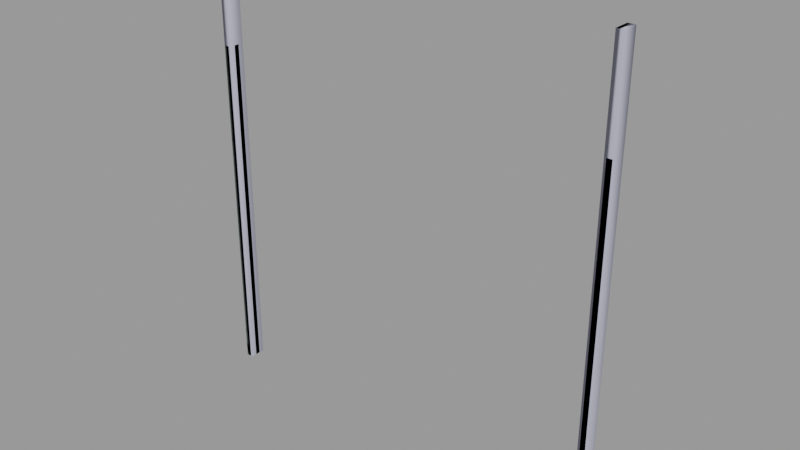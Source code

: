# Source: door_grate003_frame.blend  (saved by Blender 2.92.15; exported with 4.5.12 LTS)
import bpy
from mathutils import Matrix  # noqa: F401  (used for matrix-valued properties, if any)

bpy.ops.wm.read_factory_settings(use_empty=True)
scene = bpy.context.scene
scene.name = 'door_grate003_frame.qc'

# ---- collections
col_door_grate003_frame = bpy.data.collections.new('door_grate003_frame'); scene.collection.children.link(col_door_grate003_frame)

# ---- materials (node trees are filled in below, after node groups)
mat_door_grate001 = bpy.data.materials.new('door_grate001')
mat_door_grate001.use_transparent_shadow = False
mat_door_grate001.diffuse_color = (0.4471, 0.5305, 0.4266, 1.0)
mat_phy = bpy.data.materials.new('  phy')
mat_phy.use_transparent_shadow = False
mat_phy.diffuse_color = (0.4647, 0.4716, 0.5864, 1.0)

# ---- material node trees

# ---- meshes
me_door_grate003_frame_reference = bpy.data.meshes.new('door_grate003_frame_reference')
me_door_grate003_frame_reference.from_pydata([(92.63, -1.347, 0.02246), (92.63, -1.347, 3.718), (92.63, 0.96, 0.02246), (92.63, 0.96, 3.718), (92.63, 0.96, 160.1), (92.63, -1.347, 160.1), (93.52, -3.774, 160.1), (93.52, -3.774, 3.718), (94.76, -3.774, 160.1), (94.76, -3.774, 3.718), (96.0, -3.774, 160.1), (96.0, -3.774, 3.718), (96.0, -3.774, 0.02246), (94.76, -3.774, 0.02246), (93.52, -3.774, 0.02246), (-93.52, 3.774, 160.1), (-93.52, 3.774, 3.718), (-94.76, 3.774, 160.1), (-94.76, 3.774, 3.718), (-96.0, 3.774, 160.1), (-96.0, 3.774, 3.718), (-96.0, 3.774, 0.02246), (-94.76, 3.774, 0.02246), (-93.52, 3.774, 0.02246), (-92.63, -0.9601, 160.1), (-92.91, -1.309, 160.1), (-92.63, -0.96, 3.718), (-92.91, -1.309, 3.718), (-92.63, -0.96, 0.02246), (-92.91, -1.309, 0.02246), (93.52, 3.612, 0.02246), (93.52, 3.612, 3.718), (94.76, 3.612, 0.02246), (94.76, 3.612, 3.718), (96.0, 3.612, 0.02246), (96.0, 3.612, 3.718), (96.0, 3.612, 160.1), (94.76, 3.612, 160.1), (93.52, 3.612, 160.1), (-92.91, 1.696, 160.1), (-92.63, 1.347, 160.1), (-92.91, 1.696, 3.718), (-92.63, 1.347, 3.718), (-92.91, 1.696, 0.02246), (-92.63, 1.347, 0.02246), (-93.52, -3.612, 3.718), (-93.52, -3.612, 160.1), (-94.76, -3.612, 160.1), (-94.76, -3.612, 3.718), (-96.0, -3.612, 160.1), (-96.0, -3.612, 3.718), (-96.0, -3.612, 0.02246), (-94.76, -3.612, 0.02246), (-93.52, -3.612, 0.02246), (-93.52, -1.309, 0.02246), (-93.52, -1.309, 3.718), (-93.52, -1.309, 160.1), (93.52, 1.309, 0.02246), (92.91, 1.309, 0.02246), (93.52, 1.309, 3.718), (92.91, 1.309, 3.718), (93.52, 1.309, 160.1), (92.91, 1.309, 160.1), (-93.52, 1.696, 160.1), (-93.52, 1.696, 3.718), (-93.52, 1.696, 0.02246), (92.91, -1.696, 160.1), (92.91, -1.696, 3.718), (93.52, -1.696, 160.1), (93.52, -1.696, 3.718), (93.52, -1.696, 0.02246), (92.91, -1.696, 0.02246)], [], [(0, 1, 2), (1, 3, 2), (3, 1, 4), (1, 5, 4), (6, 7, 8), (7, 9, 8), (8, 9, 10), (9, 11, 10), (11, 9, 12), (9, 13, 12), (9, 7, 13), (7, 14, 13), (15, 16, 17), (16, 18, 17), (17, 18, 19), (18, 20, 19), (20, 18, 21), (18, 22, 21), (18, 16, 22), (16, 23, 22), (24, 25, 26), (25, 27, 26), (26, 27, 28), (27, 29, 28), (30, 31, 32), (31, 33, 32), (32, 33, 34), (33, 35, 34), (35, 33, 36), (33, 37, 36), (33, 31, 37), (31, 38, 37), (39, 40, 41), (40, 42, 41), (41, 42, 43), (42, 44, 43), (45, 46, 47), (48, 45, 47), (48, 47, 49), (50, 48, 49), (48, 50, 51), (52, 48, 51), (45, 48, 52), (53, 45, 52), (54, 55, 53), (55, 45, 53), (45, 55, 46), (55, 56, 46), (57, 58, 59), (58, 60, 59), (59, 60, 61), (60, 62, 61), (63, 64, 15), (64, 16, 15), (16, 64, 23), (64, 65, 23), (66, 67, 68), (67, 69, 68), (69, 67, 70), (67, 71, 70), (39, 41, 63), (41, 64, 63), (64, 41, 65), (41, 43, 65), (68, 69, 6), (69, 7, 6), (7, 69, 14), (69, 70, 14), (54, 29, 55), (29, 27, 55), (55, 27, 56), (27, 25, 56), (57, 59, 30), (59, 31, 30), (31, 59, 38), (59, 61, 38), (44, 42, 28), (42, 26, 28), (26, 42, 24), (42, 40, 24), (66, 5, 67), (5, 1, 67), (67, 1, 71), (1, 0, 71), (4, 62, 3), (62, 60, 3), (3, 60, 2), (60, 58, 2)])
me_door_grate003_frame_reference.polygons.foreach_set('use_smooth', [True] * 88)
_k = set([(0, 1), (1, 4), (1, 5), (1, 71), (2, 3), (2, 60), (3, 4), (3, 62), (5, 67), (6, 7), (7, 14), (14, 69), (15, 16), (16, 23), (23, 64), (24, 26), (24, 42), (25, 26), (25, 27), (26, 28), (27, 28), (27, 29), (27, 56), (29, 55), (30, 31), (31, 38), (38, 59), (39, 41), (40, 41), (40, 42), (41, 43), (41, 65), (42, 43), (42, 44), (45, 46), (45, 53), (46, 55), (54, 55), (55, 56), (57, 59), (58, 59), (58, 60), (59, 61), (60, 61), (60, 62), (63, 64), (64, 65), (66, 67), (67, 70), (67, 71), (68, 69), (69, 70)])
me_door_grate003_frame_reference.attributes.new('sharp_edge', 'BOOLEAN', 'EDGE').data.foreach_set('value', [ (min(e.vertices), max(e.vertices)) in _k for e in me_door_grate003_frame_reference.edges])
_uv = me_door_grate003_frame_reference.uv_layers.new(name='UVMap')
_uv.uv.foreach_set('vector', [0.006451, 0.1604, 0.0243, 0.1604, 0.006451, 0.1717, 0.0243, 0.1604, 0.0243, 0.1717, 0.006451, 0.1717, 0.0243, 0.1717, 0.0243, 0.1604, 0.9966, 0.1717, 0.0243, 0.1604, 0.9966, 0.1604, 0.9966, 0.1717, 0.9966, 0.1451, 0.0243, 0.1451, 0.9966, 0.139, 0.0243, 0.1451, 0.0243, 0.139, 0.9966, 0.139, 0.9966, 0.139, 0.0243, 0.139, 0.9966, 0.133, 0.0243, 0.139, 0.0243, 0.133, 0.9966, 0.133, 0.0243, 0.133, 0.0243, 0.139, 0.006451, 0.133, 0.0243, 0.139, 0.006451, 0.139, 0.006451, 0.133, 0.0243, 0.139, 0.0243, 0.1451, 0.006451, 0.139, 0.0243, 0.1451, 0.006451, 0.1451, 0.006451, 0.139, 0.9966, 0.1451, 0.0243, 0.1451, 0.9966, 0.139, 0.0243, 0.1451, 0.0243, 0.139, 0.9966, 0.139, 0.9966, 0.139, 0.0243, 0.139, 0.9966, 0.133, 0.0243, 0.139, 0.0243, 0.133, 0.9966, 0.133, 0.0243, 0.133, 0.0243, 0.139, 0.006451, 0.133, 0.0243, 0.139, 0.006451, 0.139, 0.006451, 0.133, 0.0243, 0.139, 0.0243, 0.1451, 0.006451, 0.139, 0.0243, 0.1451, 0.006451, 0.1451, 0.006451, 0.139, 0.9966, 0.1717, 0.9966, 0.1739, 0.0243, 0.1717, 0.9966, 0.1739, 0.0243, 0.1739, 0.0243, 0.1717, 0.0243, 0.1717, 0.0243, 0.1739, 0.006451, 0.1717, 0.0243, 0.1739, 0.006451, 0.1739, 0.006451, 0.1717, 0.006451, 0.1882, 0.0243, 0.1882, 0.006451, 0.1942, 0.0243, 0.1882, 0.0243, 0.1942, 0.006451, 0.1942, 0.006451, 0.1942, 0.0243, 0.1942, 0.006451, 0.2003, 0.0243, 0.1942, 0.0243, 0.2003, 0.006451, 0.2003, 0.0243, 0.2003, 0.0243, 0.1942, 0.9965, 0.2003, 0.0243, 0.1942, 0.9965, 0.1942, 0.9965, 0.2003, 0.0243, 0.1942, 0.0243, 0.1882, 0.9965, 0.1942, 0.0243, 0.1882, 0.9965, 0.1882, 0.9965, 0.1942, 0.9966, 0.1582, 0.9966, 0.1604, 0.0243, 0.1582, 0.9966, 0.1604, 0.0243, 0.1604, 0.0243, 0.1582, 0.0243, 0.1582, 0.0243, 0.1604, 0.006451, 0.1582, 0.0243, 0.1604, 0.006451, 0.1604, 0.006451, 0.1582, 0.0243, 0.1882, 0.9965, 0.1882, 0.9965, 0.1942, 0.0243, 0.1942, 0.0243, 0.1882, 0.9965, 0.1942, 0.0243, 0.1942, 0.9965, 0.1942, 0.9965, 0.2003, 0.0243, 0.2003, 0.0243, 0.1942, 0.9965, 0.2003, 0.0243, 0.1942, 0.0243, 0.2003, 0.006451, 0.2003, 0.006451, 0.1942, 0.0243, 0.1942, 0.006451, 0.2003, 0.0243, 0.1882, 0.0243, 0.1942, 0.006451, 0.1942, 0.006451, 0.1882, 0.0243, 0.1882, 0.006451, 0.1942, 0.006451, 0.1769, 0.0243, 0.1769, 0.006451, 0.1882, 0.0243, 0.1769, 0.0243, 0.1882, 0.006451, 0.1882, 0.0243, 0.1882, 0.0243, 0.1769, 0.9965, 0.1882, 0.0243, 0.1769, 0.9965, 0.1769, 0.9965, 0.1882, 0.006451, 0.1769, 0.006451, 0.1739, 0.0243, 0.1769, 0.006451, 0.1739, 0.0243, 0.1739, 0.0243, 0.1769, 0.0243, 0.1769, 0.0243, 0.1739, 0.9965, 0.1769, 0.0243, 0.1739, 0.9966, 0.1739, 0.9965, 0.1769, 0.9966, 0.1552, 0.0243, 0.1552, 0.9966, 0.1451, 0.0243, 0.1552, 0.0243, 0.1451, 0.9966, 0.1451, 0.0243, 0.1451, 0.0243, 0.1552, 0.006451, 0.1451, 0.0243, 0.1552, 0.006451, 0.1552, 0.006451, 0.1451, 0.9966, 0.1582, 0.0243, 0.1582, 0.9966, 0.1552, 0.0243, 0.1582, 0.0243, 0.1552, 0.9966, 0.1552, 0.0243, 0.1552, 0.0243, 0.1582, 0.006451, 0.1552, 0.0243, 0.1582, 0.006451, 0.1582, 0.006451, 0.1552, 0.9966, 0.1582, 0.0243, 0.1582, 0.9966, 0.1552, 0.0243, 0.1582, 0.0243, 0.1552, 0.9966, 0.1552, 0.0243, 0.1552, 0.0243, 0.1582, 0.006451, 0.1552, 0.0243, 0.1582, 0.006451, 0.1582, 0.006451, 0.1552, 0.9966, 0.1552, 0.0243, 0.1552, 0.9966, 0.1451, 0.0243, 0.1552, 0.0243, 0.1451, 0.9966, 0.1451, 0.0243, 0.1451, 0.0243, 0.1552, 0.006451, 0.1451, 0.0243, 0.1552, 0.006451, 0.1552, 0.006451, 0.1451, 0.006451, 0.1769, 0.006451, 0.1739, 0.0243, 0.1769, 0.006451, 0.1739, 0.0243, 0.1739, 0.0243, 0.1769, 0.0243, 0.1769, 0.0243, 0.1739, 0.9965, 0.1769, 0.0243, 0.1739, 0.9966, 0.1739, 0.9965, 0.1769, 0.006451, 0.1769, 0.0243, 0.1769, 0.006451, 0.1882, 0.0243, 0.1769, 0.0243, 0.1882, 0.006451, 0.1882, 0.0243, 0.1882, 0.0243, 0.1769, 0.9965, 0.1882, 0.0243, 0.1769, 0.9965, 0.1769, 0.9965, 0.1882, 0.006451, 0.1604, 0.0243, 0.1604, 0.006451, 0.1717, 0.0243, 0.1604, 0.0243, 0.1717, 0.006451, 0.1717, 0.0243, 0.1717, 0.0243, 0.1604, 0.9966, 0.1717, 0.0243, 0.1604, 0.9966, 0.1604, 0.9966, 0.1717, 0.9966, 0.1582, 0.9966, 0.1604, 0.0243, 0.1582, 0.9966, 0.1604, 0.0243, 0.1604, 0.0243, 0.1582, 0.0243, 0.1582, 0.0243, 0.1604, 0.006451, 0.1582, 0.0243, 0.1604, 0.006451, 0.1604, 0.006451, 0.1582, 0.9966, 0.1717, 0.9966, 0.1739, 0.0243, 0.1717, 0.9966, 0.1739, 0.0243, 0.1739, 0.0243, 0.1717, 0.0243, 0.1717, 0.0243, 0.1739, 0.006451, 0.1717, 0.0243, 0.1739, 0.006451, 0.1739, 0.006451, 0.1717])
_uv.active_render = True
_uv = me_door_grate003_frame_reference.uv_layers.new(name='lightmap')
_uv.uv.foreach_set('vector', [0.0615, 0.499, 0.0615, 0.377, 0.002002, 0.499, 0.0645, 0.499, 0.124, 0.499, 0.124, 0.377, 0.999, 0.624, 0.999, 0.5645, 0.502, 0.624, 0.998, 0.5635, 0.501, 0.5635, 0.501, 0.623, 0.874, 0.499, 0.874, 0.002002, 0.8145, 0.499, 0.999, 0.502, 0.999, 0.5615, 0.502, 0.5615, 0.8115, 0.499, 0.8115, 0.002002, 0.752, 0.499, 0.499, 0.9395, 0.499, 0.999, 0.002002, 0.999, 0.5615, 0.8115, 0.502, 0.8115, 0.5615, 0.6895, 0.624, 0.6895, 0.624, 0.8115, 0.5645, 0.8115, 0.8115, 0.8115, 0.752, 0.8115, 0.8115, 0.6895, 0.874, 0.6895, 0.874, 0.8115, 0.8145, 0.8115, 0.8135, 0.001001, 0.8135, 0.498, 0.873, 0.001001, 0.501, 0.5605, 0.501, 0.501, 0.998, 0.501, 0.751, 0.001001, 0.751, 0.498, 0.8105, 0.001001, 0.001001, 0.998, 0.001001, 0.9385, 0.498, 0.9385, 0.501, 0.6885, 0.5605, 0.6885, 0.501, 0.8105, 0.5635, 0.8105, 0.5635, 0.6885, 0.623, 0.6885, 0.751, 0.6885, 0.8105, 0.6885, 0.751, 0.8105, 0.8135, 0.8105, 0.8135, 0.6885, 0.873, 0.6885, 0.749, 0.499, 0.6895, 0.499, 0.749, 0.002002, 0.6885, 0.498, 0.6885, 0.001001, 0.748, 0.001001, 0.0615, 0.374, 0.002002, 0.374, 0.0615, 0.252, 0.124, 0.252, 0.124, 0.374, 0.0645, 0.374, 0.249, 0.249, 0.249, 0.127, 0.1895, 0.249, 0.127, 0.249, 0.1865, 0.249, 0.1865, 0.127, 0.749, 0.8115, 0.749, 0.6895, 0.6895, 0.8115, 0.627, 0.8115, 0.6865, 0.8115, 0.6865, 0.6895, 0.624, 0.499, 0.5645, 0.499, 0.624, 0.002002, 0.002002, 0.874, 0.499, 0.874, 0.499, 0.8145, 0.6865, 0.499, 0.627, 0.499, 0.6865, 0.002002, 0.002002, 0.9365, 0.499, 0.9365, 0.499, 0.877, 0.499, 0.8115, 0.499, 0.752, 0.002002, 0.8115, 0.3115, 0.002002, 0.3115, 0.499, 0.252, 0.499, 0.1865, 0.374, 0.127, 0.374, 0.1865, 0.252, 0.249, 0.252, 0.249, 0.374, 0.1895, 0.374, 0.498, 0.876, 0.001001, 0.876, 0.001001, 0.9355, 0.626, 0.001001, 0.6855, 0.001001, 0.626, 0.498, 0.498, 0.8135, 0.001001, 0.8135, 0.001001, 0.873, 0.5635, 0.001001, 0.623, 0.001001, 0.5635, 0.498, 0.6855, 0.6885, 0.626, 0.6885, 0.626, 0.8105, 0.6885, 0.6885, 0.6885, 0.8105, 0.748, 0.6885, 0.1855, 0.126, 0.126, 0.126, 0.126, 0.248, 0.1885, 0.126, 0.1885, 0.248, 0.248, 0.126, 0.249, 0.499, 0.249, 0.377, 0.1895, 0.499, 0.127, 0.499, 0.1865, 0.499, 0.1865, 0.377, 0.999, 0.6865, 0.999, 0.627, 0.502, 0.6865, 0.998, 0.626, 0.501, 0.626, 0.501, 0.6855, 0.124, 0.124, 0.0645, 0.124, 0.124, 0.002002, 0.0615, 0.002002, 0.0615, 0.124, 0.002002, 0.124, 0.4365, 0.499, 0.377, 0.499, 0.4365, 0.002002, 0.002002, 0.749, 0.499, 0.749, 0.499, 0.6895, 0.5615, 0.499, 0.5615, 0.002002, 0.502, 0.499, 0.5605, 0.001001, 0.501, 0.001001, 0.501, 0.498, 0.249, 0.124, 0.1895, 0.124, 0.249, 0.002002, 0.1865, 0.002002, 0.1865, 0.124, 0.127, 0.124, 0.001001, 0.6885, 0.498, 0.6885, 0.001001, 0.748, 0.4395, 0.499, 0.499, 0.499, 0.499, 0.002002, 0.0615, 0.249, 0.002002, 0.249, 0.0615, 0.127, 0.124, 0.127, 0.124, 0.249, 0.0645, 0.249, 0.499, 0.624, 0.002002, 0.624, 0.499, 0.5645, 0.498, 0.001001, 0.4385, 0.001001, 0.4385, 0.498, 0.001001, 0.126, 0.0605, 0.126, 0.001001, 0.248, 0.0635, 0.248, 0.0635, 0.126, 0.123, 0.126, 0.499, 0.6865, 0.002002, 0.6865, 0.499, 0.627, 0.001001, 0.6855, 0.001001, 0.626, 0.498, 0.626, 0.126, 0.001001, 0.1855, 0.001001, 0.126, 0.123, 0.1885, 0.123, 0.1885, 0.001001, 0.248, 0.001001, 0.001001, 0.001001, 0.0605, 0.001001, 0.001001, 0.123, 0.0635, 0.123, 0.0635, 0.001001, 0.123, 0.001001, 0.376, 0.001001, 0.4355, 0.001001, 0.376, 0.498, 0.498, 0.5635, 0.001001, 0.5635, 0.001001, 0.623, 0.126, 0.376, 0.126, 0.498, 0.1855, 0.376, 0.248, 0.376, 0.1885, 0.376, 0.1885, 0.498, 0.374, 0.499, 0.3145, 0.499, 0.374, 0.002002, 0.3135, 0.498, 0.3135, 0.001001, 0.373, 0.001001, 0.001001, 0.376, 0.001001, 0.498, 0.0605, 0.376, 0.123, 0.376, 0.0635, 0.376, 0.0635, 0.498, 0.499, 0.5615, 0.499, 0.502, 0.002002, 0.5615, 0.498, 0.501, 0.001001, 0.501, 0.001001, 0.5605, 0.9365, 0.499, 0.877, 0.499, 0.9365, 0.002002, 0.251, 0.498, 0.251, 0.001001, 0.3105, 0.001001, 0.126, 0.251, 0.1855, 0.251, 0.126, 0.373, 0.1885, 0.373, 0.1885, 0.251, 0.248, 0.251, 0.001001, 0.751, 0.001001, 0.8105, 0.498, 0.751, 0.876, 0.498, 0.876, 0.001001, 0.9355, 0.001001, 0.001001, 0.251, 0.0605, 0.251, 0.001001, 0.373, 0.0635, 0.373, 0.0635, 0.251, 0.123, 0.251])
me_door_grate003_frame_reference.materials.append(mat_door_grate001)
me_door_grate003_frame_reference.use_remesh_fix_poles = True
me_door_grate003_frame_reference.use_remesh_preserve_attributes = False
me_door_grate003_frame_reference.use_mirror_vertex_groups = False
me_door_grate003_frame_reference.update()
me_door_grate003_frame_reference.normals_split_custom_set([tuple(v) for v in zip(*[iter([-1.0, 0.0, 0.0, -1.0, -2.319e-06, 0.0, -1.0, -2.543e-06, 0.0, -1.0, -2.319e-06, 0.0, -1.0, -3.58e-06, 0.0, -1.0, -2.543e-06, 0.0, -1.0, -3.58e-06, 0.0, -1.0, -2.319e-06, 0.0, -1.0, 0.0, 0.0, -1.0, 0.0, 0.0, -1.0, 0.0, 0.0, -1.0, 0.0, 0.0, -9.62e-07, -1.0, -4.428e-08, -7.7e-07, -1.0, -2.307e-08, -4.805e-07, -1.0, -4.429e-08, -7.7e-07, -1.0, -2.307e-08, -3.848e-07, -1.0, -2.353e-08, -4.805e-07, -1.0, -4.429e-08, -4.805e-07, -1.0, -4.429e-08, -3.848e-07, -1.0, -2.353e-08, 0.0, -1.0, -4.43e-08, -3.848e-07, -1.0, -2.353e-08, 0.0, -1.0, -2.4e-08, 0.0, -1.0, -4.43e-08, 0.0, -1.0, -2.4e-08, -3.848e-07, -1.0, -2.353e-08, 0.0, -1.0, 0.0, -3.848e-07, -1.0, -2.353e-08, -3.848e-07, -1.0, 0.0, 0.0, -1.0, 0.0, -3.848e-07, -1.0, -2.353e-08, -7.7e-07, -1.0, -2.307e-08, -3.848e-07, -1.0, 0.0, -7.7e-07, -1.0, -2.307e-08, -7.696e-07, -1.0, 0.0, -3.848e-07, -1.0, 0.0, 7.696e-07, 1.0, 4.428e-08, 7.696e-07, 1.0, 2.122e-08, 3.848e-07, 1.0, 4.182e-08, 7.696e-07, 1.0, 2.122e-08, 3.848e-07, 1.0, 2.197e-08, 3.848e-07, 1.0, 4.182e-08, 3.848e-07, 1.0, 4.182e-08, 3.848e-07, 1.0, 2.197e-08, 0.0, 1.0, 3.939e-08, 3.848e-07, 1.0, 2.197e-08, 0.0, 1.0, 2.274e-08, 0.0, 1.0, 3.939e-08, 0.0, 1.0, 2.274e-08, 3.848e-07, 1.0, 2.197e-08, 0.0, 1.0, 0.0, 3.848e-07, 1.0, 2.197e-08, 3.848e-07, 1.0, 0.0, 0.0, 1.0, 0.0, 3.848e-07, 1.0, 2.197e-08, 7.696e-07, 1.0, 2.122e-08, 3.848e-07, 1.0, 0.0, 7.696e-07, 1.0, 2.122e-08, 7.696e-07, 1.0, 0.0, 3.848e-07, 1.0, 0.0, 0.7731, -0.6343, -2.784e-08, 0.7731, -0.6343, -2.784e-08, 0.7731, -0.6343, -2.784e-08, 0.7731, -0.6343, -2.784e-08, 0.7731, -0.6343, -1.448e-08, 0.7731, -0.6343, -1.391e-08, 0.7731, -0.6343, -1.391e-08, 0.7731, -0.6343, -1.448e-08, 0.7731, -0.6343, 0.0, 0.7731, -0.6343, 0.0, 0.7731, -0.6343, 0.0, 0.7731, -0.6343, 0.0, 0.0, 1.0, 0.0, 0.0, 1.0, 1.971e-08, 7.696e-07, 1.0, 0.0, 0.0, 1.0, 1.971e-08, 7.696e-07, 1.0, 1.969e-08, 7.696e-07, 1.0, 0.0, 7.696e-07, 1.0, 0.0, 7.696e-07, 1.0, 1.969e-08, 1.539e-06, 1.0, 0.0, 7.696e-07, 1.0, 1.969e-08, 1.539e-06, 1.0, 1.968e-08, 1.539e-06, 1.0, 0.0, 1.539e-06, 1.0, 1.968e-08, 7.696e-07, 1.0, 1.969e-08, 1.539e-06, 1.0, 4.916e-08, 7.696e-07, 1.0, 1.969e-08, 7.696e-07, 1.0, 4.918e-08, 1.539e-06, 1.0, 4.916e-08, 7.696e-07, 1.0, 1.969e-08, 0.0, 1.0, 1.971e-08, 7.696e-07, 1.0, 4.918e-08, 0.0, 1.0, 1.971e-08, 0.0, 1.0, 4.92e-08, 7.696e-07, 1.0, 4.918e-08, 0.7731, 0.6343, 2.784e-08, 0.7731, 0.6343, 2.784e-08, 0.7731, 0.6343, 2.784e-08, 0.7731, 0.6343, 2.784e-08, 0.7731, 0.6343, 1.448e-08, 0.7731, 0.6343, 1.391e-08, 0.7731, 0.6343, 1.391e-08, 0.7731, 0.6343, 1.448e-08, 0.7731, 0.6343, 0.0, 0.7731, 0.6343, 0.0, 0.7731, 0.6343, 0.0, 0.7731, 0.6343, 0.0, 0.0, -1.0, -2.459e-08, 0.0, -1.0, -4.428e-08, -8.658e-07, -1.0, -4.676e-08, -7.698e-07, -1.0, -2.338e-08, 0.0, -1.0, -2.459e-08, -8.658e-07, -1.0, -4.676e-08, -7.698e-07, -1.0, -2.338e-08, -8.658e-07, -1.0, -4.676e-08, -1.731e-06, -1.0, -4.918e-08, -1.539e-06, -1.0, -2.214e-08, -7.698e-07, -1.0, -2.338e-08, -1.731e-06, -1.0, -4.918e-08, -7.698e-07, -1.0, -2.338e-08, -1.539e-06, -1.0, -2.214e-08, -1.539e-06, -1.0, 0.0, -7.696e-07, -1.0, 0.0, -7.698e-07, -1.0, -2.338e-08, -1.539e-06, -1.0, 0.0, 0.0, -1.0, -2.459e-08, -7.698e-07, -1.0, -2.338e-08, -7.696e-07, -1.0, 0.0, 0.0, -1.0, 0.0, 0.0, -1.0, -2.459e-08, -7.696e-07, -1.0, 0.0, 1.0, 0.0, 0.0, 1.0, 0.0, 0.0, 1.0, 0.0, 0.0, 1.0, 0.0, 0.0, 1.0, 0.0, 0.0, 1.0, 0.0, 0.0, 1.0, 0.0, 0.0, 1.0, 0.0, 0.0, 1.0, 0.0, 0.0, 1.0, 0.0, 0.0, 1.0, 0.0, 0.0, 1.0, 0.0, 0.0, 0.0, 1.0, 0.0, 0.0, 1.0, 0.0, 0.0, 1.0, 0.0, 0.0, 1.0, 0.0, 0.0, 1.0, 2.25e-08, 0.0, 1.0, 2.376e-08, 0.0, 1.0, 2.376e-08, 0.0, 1.0, 2.25e-08, 0.0, 1.0, 4.505e-08, 0.0, 1.0, 4.505e-08, 0.0, 1.0, 4.505e-08, 0.0, 1.0, 4.505e-08, 1.0, 0.0, 0.0, 1.0, 0.0, 0.0, 1.0, 0.0, 0.0, 1.0, 0.0, 0.0, 1.0, 0.0, 0.0, 1.0, 0.0, 0.0, 1.0, 0.0, 0.0, 1.0, 0.0, 0.0, 1.0, 0.0, 0.0, 1.0, 0.0, 0.0, 1.0, 0.0, 0.0, 1.0, 0.0, 0.0, 0.0, -1.0, -4.755e-08, 0.0, -1.0, -2.245e-08, 0.0, -1.0, -4.754e-08, 0.0, -1.0, -2.245e-08, 0.0, -1.0, -2.127e-08, 0.0, -1.0, -4.754e-08, 0.0, -1.0, -2.127e-08, 0.0, -1.0, -2.245e-08, 0.0, -1.0, 0.0, 0.0, -1.0, 0.0, 0.0, -1.0, 0.0, 0.0, -1.0, 0.0, 0.0, 1.0, 4.505e-08, 0.0, 1.0, 2.376e-08, 0.0, 1.0, 4.505e-08, 0.0, 1.0, 2.376e-08, 0.0, 1.0, 2.253e-08, 0.0, 1.0, 4.505e-08, 0.0, 1.0, 2.253e-08, 0.0, 1.0, 2.376e-08, 0.0, 1.0, 0.0, 0.0, 1.0, 0.0, 0.0, 1.0, 0.0, 0.0, 1.0, 0.0, -1.0, 0.0, 0.0, -1.0, 0.0, 0.0, -1.0, 0.0, 0.0, -1.0, 0.0, 0.0, -1.0, 0.0, 0.0, -1.0, 0.0, 0.0, -1.0, 0.0, 0.0, -1.0, 0.0, 0.0, -1.0, 0.0, 0.0, -1.0, 0.0, 0.0, -1.0, 0.0, 0.0, -1.0, 0.0, 0.0, 0.0, -1.0, 0.0, 0.0, -1.0, 0.0, 0.0, -1.0, 0.0, 0.0, -1.0, 0.0, 0.0, -1.0, -2.25e-08, 0.0, -1.0, -2.376e-08, 0.0, -1.0, -2.376e-08, 0.0, -1.0, -2.25e-08, 0.0, -1.0, -4.505e-08, 0.0, -1.0, -4.38e-08, 0.0, -1.0, -4.38e-08, 0.0, -1.0, -4.38e-08, -1.0, 0.0, 0.0, -1.0, 0.0, 0.0, -1.0, 0.0, 0.0, -1.0, 0.0, 0.0, -1.0, 0.0, 0.0, -1.0, 0.0, 0.0, -1.0, 0.0, 0.0, -1.0, 0.0, 0.0, -1.0, 0.0, 0.0, -1.0, 0.0, 0.0, -1.0, 0.0, 0.0, -1.0, 0.0, 0.0, 1.0, 0.0, 0.0, 1.0, 2.319e-06, 0.0, 1.0, 2.543e-06, 0.0, 1.0, 2.319e-06, 0.0, 1.0, 3.58e-06, 0.0, 1.0, 2.543e-06, 0.0, 1.0, 3.58e-06, 0.0, 1.0, 2.319e-06, 0.0, 1.0, 0.0, 0.0, 1.0, 0.0, 0.0, 1.0, 0.0, 0.0, 1.0, 0.0, 0.0, -0.7731, -0.6343, -2.784e-08, -0.7731, -0.6343, -2.784e-08, -0.7731, -0.6343, -2.784e-08, -0.7731, -0.6343, -2.952e-08, -0.7731, -0.6343, -1.536e-08, -0.7731, -0.6343, -1.475e-08, -0.7731, -0.6343, -1.475e-08, -0.7731, -0.6343, -1.536e-08, -0.7731, -0.6343, 0.0, -0.7731, -0.6343, 0.0, -0.7731, -0.6343, 0.0, -0.7731, -0.6343, 0.0, -0.7731, 0.6343, 2.952e-08, -0.7731, 0.6343, 2.952e-08, -0.7731, 0.6343, 2.952e-08, -0.7731, 0.6343, 2.784e-08, -0.7731, 0.6343, 1.448e-08, -0.7731, 0.6343, 1.391e-08, -0.7731, 0.6343, 1.391e-08, -0.7731, 0.6343, 1.448e-08, -0.7731, 0.6343, 0.0, -0.7731, 0.6343, 0.0, -0.7731, 0.6343, 0.0, -0.7731, 0.6343, 0.0])] * 3)])
me_door_grate003_frame_physics = bpy.data.meshes.new('door_grate003_frame_physics')
me_door_grate003_frame_physics.from_pydata([(92.63, 3.612, 205.0), (96.0, 3.612, 205.0), (92.63, 3.612, 0.01515), (96.0, 3.612, 0.01515), (92.63, -3.774, 205.0), (92.63, -3.774, 0.01515), (96.0, -3.774, 205.0), (96.0, -3.774, 0.01515), (-92.63, -3.612, 0.01515), (-92.63, 3.774, 205.0), (-92.63, -3.612, 205.0), (-92.63, 3.774, 0.01515), (-96.0, -3.612, 0.01515), (-96.0, -3.612, 205.0), (-96.0, 3.774, 0.01515), (-96.0, 3.774, 205.0)], [], [(0, 1, 2), (2, 1, 3), (4, 0, 2), (4, 2, 5), (4, 6, 0), (6, 1, 0), (6, 3, 1), (6, 7, 3), (3, 7, 2), (2, 7, 5), (6, 5, 7), (6, 4, 5), (8, 9, 10), (8, 11, 9), (10, 12, 8), (10, 13, 12), (11, 8, 14), (14, 8, 12), (9, 15, 10), (15, 13, 10), (9, 11, 14), (9, 14, 15), (15, 14, 12), (15, 12, 13)])
me_door_grate003_frame_physics.polygons.foreach_set('use_smooth', [True] * 24)
_uv = me_door_grate003_frame_physics.uv_layers.new(name='UVMap')
_uv.uv.foreach_set('vector', [0.0, 0.0, 0.0, 0.0, 0.0, 0.0, 0.0, 0.0, 0.0, 0.0, 0.0, 0.0, 0.0, 0.0, 0.0, 0.0, 0.0, 0.0, 0.0, 0.0, 0.0, 0.0, 0.0, 0.0, 0.0, 0.0, 0.0, 0.0, 0.0, 0.0, 0.0, 0.0, 0.0, 0.0, 0.0, 0.0, 0.0, 0.0, 0.0, 0.0, 0.0, 0.0, 0.0, 0.0, 0.0, 0.0, 0.0, 0.0, 0.0, 0.0, 0.0, 0.0, 0.0, 0.0, 0.0, 0.0, 0.0, 0.0, 0.0, 0.0, 0.0, 0.0, 0.0, 0.0, 0.0, 0.0, 0.0, 0.0, 0.0, 0.0, 0.0, 0.0, 0.0, 0.0, 0.0, 0.0, 0.0, 0.0, 0.0, 0.0, 0.0, 0.0, 0.0, 0.0, 0.0, 0.0, 0.0, 0.0, 0.0, 0.0, 0.0, 0.0, 0.0, 0.0, 0.0, 0.0, 0.0, 0.0, 0.0, 0.0, 0.0, 0.0, 0.0, 0.0, 0.0, 0.0, 0.0, 0.0, 0.0, 0.0, 0.0, 0.0, 0.0, 0.0, 0.0, 0.0, 0.0, 0.0, 0.0, 0.0, 0.0, 0.0, 0.0, 0.0, 0.0, 0.0, 0.0, 0.0, 0.0, 0.0, 0.0, 0.0, 0.0, 0.0, 0.0, 0.0, 0.0, 0.0, 0.0, 0.0, 0.0, 0.0, 0.0, 0.0])
me_door_grate003_frame_physics.materials.append(mat_phy)
me_door_grate003_frame_physics.use_remesh_fix_poles = True
me_door_grate003_frame_physics.use_remesh_preserve_attributes = False
me_door_grate003_frame_physics.use_mirror_vertex_groups = False
me_door_grate003_frame_physics.update()
me_door_grate003_frame_physics.normals_split_custom_set([tuple(v) for v in zip(*[iter([-0.4154, -0.02995, -0.9092, -0.6745, -0.01209, 0.7382, -0.4155, 0.015, -0.9095, -0.4155, 0.015, -0.9095, -0.6745, -0.01209, 0.7382, -0.2226, 0.008061, 0.9749, 0.2227, -0.008091, -0.9749, -0.4154, -0.02995, -0.9092, -0.4155, 0.015, -0.9095, 0.2227, -0.008091, -0.9749, -0.4155, 0.015, -0.9095, 0.6745, 0.01209, -0.7382, 0.2227, -0.008091, -0.9749, 0.4155, -0.01501, 0.9095, -0.4154, -0.02995, -0.9092, 0.4155, -0.01501, 0.9095, -0.6745, -0.01209, 0.7382, -0.4154, -0.02995, -0.9092, 0.4155, -0.01501, 0.9095, -0.2226, 0.008061, 0.9749, -0.6745, -0.01209, 0.7382, 0.4155, -0.01501, 0.9095, 0.4153, 0.02988, 0.9092, -0.2226, 0.008061, 0.9749, -0.2226, 0.008061, 0.9749, 0.4153, 0.02988, 0.9092, -0.4155, 0.015, -0.9095, -0.4155, 0.015, -0.9095, 0.4153, 0.02988, 0.9092, 0.6745, 0.01209, -0.7382, 0.4155, -0.01501, 0.9095, 0.6745, 0.01209, -0.7382, 0.4153, 0.02988, 0.9092, 0.4155, -0.01501, 0.9095, 0.2227, -0.008091, -0.9749, 0.6745, 0.01209, -0.7382, 0.2226, 0.01601, 0.9748, -0.4155, -0.007412, 0.9095, 0.6744, -0.02429, 0.738, 0.2226, 0.01601, 0.9748, -0.4155, 0.015, 0.9095, -0.4155, -0.007412, 0.9095, 0.6744, -0.02429, 0.738, 0.4155, 0.007505, -0.9096, 0.2226, 0.01601, 0.9748, 0.6744, -0.02429, 0.738, 0.4155, -0.015, -0.9095, 0.4155, 0.007505, -0.9096, -0.4155, 0.015, 0.9095, 0.2226, 0.01601, 0.9748, -0.6743, 0.0243, -0.7381, -0.6743, 0.0243, -0.7381, 0.2226, 0.01601, 0.9748, 0.4155, 0.007505, -0.9096, -0.4155, -0.007412, 0.9095, -0.2227, -0.01609, -0.9748, 0.6744, -0.02429, 0.738, -0.2227, -0.01609, -0.9748, 0.4155, -0.015, -0.9095, 0.6744, -0.02429, 0.738, -0.4155, -0.007412, 0.9095, -0.4155, 0.015, 0.9095, -0.6743, 0.0243, -0.7381, -0.4155, -0.007412, 0.9095, -0.6743, 0.0243, -0.7381, -0.2227, -0.01609, -0.9748, -0.2227, -0.01609, -0.9748, -0.6743, 0.0243, -0.7381, 0.4155, 0.007505, -0.9096, -0.2227, -0.01609, -0.9748, 0.4155, 0.007505, -0.9096, 0.4155, -0.015, -0.9095])] * 3)])
arm_door_grate003_frame_qc_skeleton = bpy.data.armatures.new('door_grate003_frame.qc_skeleton')  # bones are not reproduced

# ---- objects
ob_door_grate003_frame_qc_skeleton = bpy.data.objects.new('door_grate003_frame.qc_skeleton', arm_door_grate003_frame_qc_skeleton)
ob_door_grate003_frame_reference = bpy.data.objects.new('door_grate003_frame_reference', me_door_grate003_frame_reference)
ob_door_grate003_frame_physics = bpy.data.objects.new('door_grate003_frame_physics', me_door_grate003_frame_physics)

# ---- transforms, parenting, visibility, modifiers, constraints
ob_door_grate003_frame_qc_skeleton.location = (0.0, 0.0, 0.0)
ob_door_grate003_frame_qc_skeleton.show_in_front = True
ob_door_grate003_frame_qc_skeleton.lineart.crease_threshold = 0.0
ob_door_grate003_frame_reference.parent = ob_door_grate003_frame_qc_skeleton
ob_door_grate003_frame_reference.location = (0.0, 0.0, 0.0)
ob_door_grate003_frame_reference.lineart.crease_threshold = 0.0
_vg = ob_door_grate003_frame_reference.vertex_groups.new(name='static_prop')
_vg.add([0, 1, 2, 3, 4, 5, 6, 7, 8, 9, 10, 11, 12, 13, 14, 15, 16, 17, 18, 19, 20, 21, 22, 23, 24, 25, 26, 27, 28, 29, 30, 31, 32, 33, 34, 35, 36, 37, 38, 39, 40, 41, 42, 43, 44, 45, 46, 47, 48, 49, 50, 51, 52, 53, 54, 55, 56, 57, 58, 59, 60, 61, 62, 63, 64, 65, 66, 67, 68, 69, 70, 71], 1.0, 'REPLACE')
_m = ob_door_grate003_frame_reference.modifiers.new('Armature', 'ARMATURE')
_m.object = ob_door_grate003_frame_qc_skeleton
ob_door_grate003_frame_physics.parent = ob_door_grate003_frame_qc_skeleton
ob_door_grate003_frame_physics.location = (0.0, 0.0, 0.0)
ob_door_grate003_frame_physics.display_type = 'SOLID'
ob_door_grate003_frame_physics.show_wire = True
ob_door_grate003_frame_physics.lineart.crease_threshold = 0.0
_vg = ob_door_grate003_frame_physics.vertex_groups.new(name='static_prop')
_vg.add([0, 1, 2, 3, 4, 5, 6, 7, 8, 9, 10, 11, 12, 13, 14, 15], 1.0, 'REPLACE')
_m = ob_door_grate003_frame_physics.modifiers.new('Armature', 'ARMATURE')
_m.object = ob_door_grate003_frame_qc_skeleton

# ---- collection membership
scene.collection.objects.link(ob_door_grate003_frame_qc_skeleton)
scene.collection.objects.link(ob_door_grate003_frame_reference)
scene.collection.objects.link(ob_door_grate003_frame_physics)
col_door_grate003_frame.objects.link(ob_door_grate003_frame_qc_skeleton)
col_door_grate003_frame.objects.link(ob_door_grate003_frame_reference)
col_door_grate003_frame.objects.link(ob_door_grate003_frame_physics)

# ---- scene / render settings (as saved in the file)
scene.frame_start = 1; scene.frame_end = 250; scene.frame_set(0)
scene.render.engine = 'BLENDER_EEVEE_NEXT'
scene.cycles.use_denoising = False
scene.cycles.samples = 128
scene.cycles.sampling_pattern = 'TABULATED_SOBOL'
scene.cycles.use_adaptive_sampling = False
scene.cycles.use_light_tree = False
scene.view_settings.view_transform = 'Filmic'
bpy.context.view_layer.update()

# ---- added for rendering (the .blend has no active camera and no usable light): camera, sun + grey world if the file has none
cam_auto = bpy.data.cameras.new('AutoCamera')
cam_auto.lens = 50.0
cam_auto.sensor_width = 36.0
cam_auto.clip_end = 4562.39
ob_auto_camera = bpy.data.objects.new('AutoCamera', cam_auto)
scene.collection.objects.link(ob_auto_camera)
ob_auto_camera.location = (259.966, -311.96, 310.491)
ob_auto_camera.rotation_euler = (1.09748, -7.21219e-08, 0.694738)
scene.camera = ob_auto_camera
light_auto_sun = bpy.data.lights.new('AutoSun', 'SUN')
light_auto_sun.energy = 3.0
light_auto_sun.angle = 0.0523599
ob_auto_sun = bpy.data.objects.new('AutoSun', light_auto_sun)
scene.collection.objects.link(ob_auto_sun)
ob_auto_sun.rotation_euler = (0.872665, 0.174533, 0.523599)
if scene.world is None:
    world_auto = bpy.data.worlds.new('AutoWorld')
    world_auto.color = (0.3, 0.3, 0.3)
    scene.world = world_auto
bpy.context.view_layer.update()
